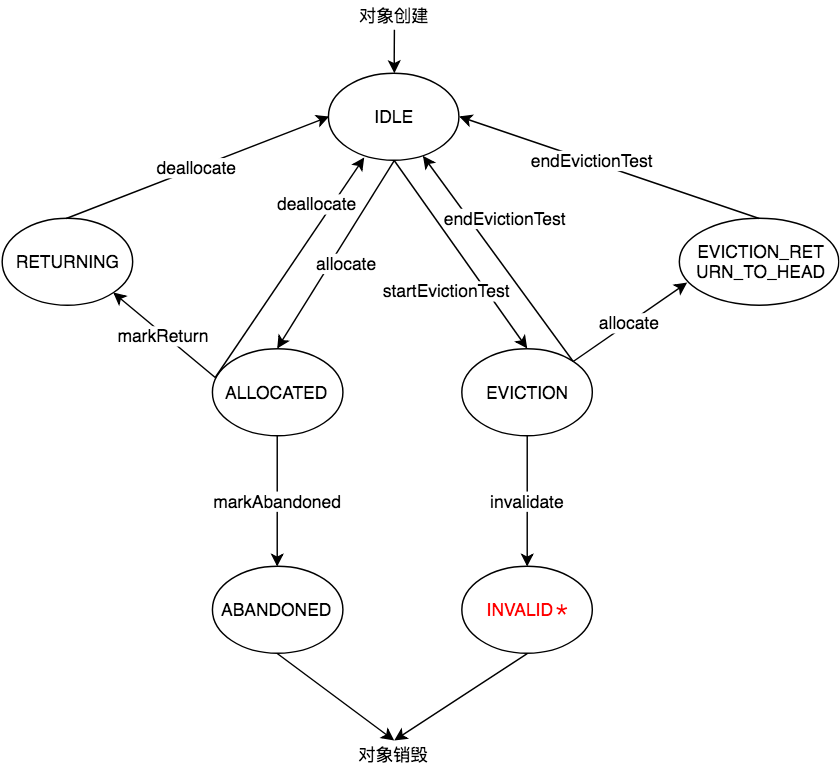

The diagram above was exported from draw.io. Its source (the exported page's mxGraphModel, read from the mxfile embedded in the PNG):
<mxGraphModel dx="1088" dy="566" grid="1" gridSize="10" guides="1" tooltips="1" connect="1" arrows="1" fold="1" page="1" pageScale="1" pageWidth="827" pageHeight="1169" math="0" shadow="0">
  <root>
    <mxCell id="0" />
    <mxCell id="1" parent="0" />
    <mxCell id="En1b1veu6UnPzv-r3-IZ-2" value="IDLE" style="ellipse;whiteSpace=wrap;html=1;" vertex="1" parent="1">
      <mxGeometry x="368.5" y="80" width="90" height="60" as="geometry" />
    </mxCell>
    <mxCell id="En1b1veu6UnPzv-r3-IZ-4" value="ALLOCATED" style="ellipse;whiteSpace=wrap;html=1;" vertex="1" parent="1">
      <mxGeometry x="287.5" y="270" width="90" height="60" as="geometry" />
    </mxCell>
    <mxCell id="En1b1veu6UnPzv-r3-IZ-5" value="EVICTION" style="ellipse;whiteSpace=wrap;html=1;" vertex="1" parent="1">
      <mxGeometry x="460" y="270" width="90" height="60" as="geometry" />
    </mxCell>
    <mxCell id="En1b1veu6UnPzv-r3-IZ-6" value="&lt;font color=&quot;#ff0000&quot;&gt;INVALID＊&lt;/font&gt;" style="ellipse;whiteSpace=wrap;html=1;" vertex="1" parent="1">
      <mxGeometry x="460" y="420" width="90" height="60" as="geometry" />
    </mxCell>
    <mxCell id="En1b1veu6UnPzv-r3-IZ-7" value="RETURNING" style="ellipse;whiteSpace=wrap;html=1;" vertex="1" parent="1">
      <mxGeometry x="142.5" y="180" width="90" height="60" as="geometry" />
    </mxCell>
    <mxCell id="En1b1veu6UnPzv-r3-IZ-8" value="ABANDONED" style="ellipse;whiteSpace=wrap;html=1;" vertex="1" parent="1">
      <mxGeometry x="287.5" y="420" width="90" height="60" as="geometry" />
    </mxCell>
    <mxCell id="En1b1veu6UnPzv-r3-IZ-9" value="EVICTION_RET&lt;br&gt;URN_TO_HEAD" style="ellipse;whiteSpace=wrap;html=1;" vertex="1" parent="1">
      <mxGeometry x="610" y="180" width="110" height="60" as="geometry" />
    </mxCell>
    <mxCell id="En1b1veu6UnPzv-r3-IZ-13" value="" style="edgeStyle=orthogonalEdgeStyle;rounded=0;orthogonalLoop=1;jettySize=auto;html=1;" edge="1" parent="1" target="En1b1veu6UnPzv-r3-IZ-2">
      <mxGeometry relative="1" as="geometry">
        <mxPoint x="413.5" y="50" as="sourcePoint" />
      </mxGeometry>
    </mxCell>
    <mxCell id="En1b1veu6UnPzv-r3-IZ-12" value="对象创建" style="text;html=1;strokeColor=none;fillColor=none;align=center;verticalAlign=middle;whiteSpace=wrap;rounded=0;" vertex="1" parent="1">
      <mxGeometry x="386" y="30" width="55" height="20" as="geometry" />
    </mxCell>
    <mxCell id="En1b1veu6UnPzv-r3-IZ-14" value="allocate" style="endArrow=classic;html=1;exitX=0.5;exitY=1;exitDx=0;exitDy=0;entryX=0.5;entryY=0;entryDx=0;entryDy=0;" edge="1" parent="1" source="En1b1veu6UnPzv-r3-IZ-2" target="En1b1veu6UnPzv-r3-IZ-4">
      <mxGeometry x="0.0075" y="9" width="50" height="50" relative="1" as="geometry">
        <mxPoint x="250" y="440" as="sourcePoint" />
        <mxPoint x="300" y="390" as="targetPoint" />
        <mxPoint as="offset" />
      </mxGeometry>
    </mxCell>
    <mxCell id="En1b1veu6UnPzv-r3-IZ-15" value="startEvictionTest&lt;br&gt;" style="endArrow=classic;html=1;exitX=0.5;exitY=1;exitDx=0;exitDy=0;entryX=0.5;entryY=0;entryDx=0;entryDy=0;" edge="1" parent="1" source="En1b1veu6UnPzv-r3-IZ-2" target="En1b1veu6UnPzv-r3-IZ-5">
      <mxGeometry x="0.1907" y="-22" width="50" height="50" relative="1" as="geometry">
        <mxPoint x="250" y="440" as="sourcePoint" />
        <mxPoint x="300" y="390" as="targetPoint" />
        <mxPoint as="offset" />
      </mxGeometry>
    </mxCell>
    <mxCell id="En1b1veu6UnPzv-r3-IZ-16" value="invalidate" style="endArrow=classic;html=1;entryX=0.5;entryY=0;entryDx=0;entryDy=0;exitX=0.5;exitY=1;exitDx=0;exitDy=0;" edge="1" parent="1" source="En1b1veu6UnPzv-r3-IZ-5" target="En1b1veu6UnPzv-r3-IZ-6">
      <mxGeometry width="50" height="50" relative="1" as="geometry">
        <mxPoint x="330" y="370" as="sourcePoint" />
        <mxPoint x="300" y="480" as="targetPoint" />
      </mxGeometry>
    </mxCell>
    <mxCell id="En1b1veu6UnPzv-r3-IZ-19" value="markReturn" style="endArrow=classic;html=1;entryX=1;entryY=1;entryDx=0;entryDy=0;exitX=0.028;exitY=0.333;exitDx=0;exitDy=0;exitPerimeter=0;" edge="1" parent="1" source="En1b1veu6UnPzv-r3-IZ-4" target="En1b1veu6UnPzv-r3-IZ-7">
      <mxGeometry width="50" height="50" relative="1" as="geometry">
        <mxPoint x="140" y="550" as="sourcePoint" />
        <mxPoint x="190" y="500" as="targetPoint" />
      </mxGeometry>
    </mxCell>
    <mxCell id="En1b1veu6UnPzv-r3-IZ-20" value="allocate" style="endArrow=classic;html=1;entryX=0.049;entryY=0.744;entryDx=0;entryDy=0;entryPerimeter=0;exitX=1;exitY=0;exitDx=0;exitDy=0;" edge="1" parent="1" source="En1b1veu6UnPzv-r3-IZ-5" target="En1b1veu6UnPzv-r3-IZ-9">
      <mxGeometry width="50" height="50" relative="1" as="geometry">
        <mxPoint x="140" y="550" as="sourcePoint" />
        <mxPoint x="190" y="500" as="targetPoint" />
      </mxGeometry>
    </mxCell>
    <mxCell id="En1b1veu6UnPzv-r3-IZ-21" value="deallocate" style="endArrow=classic;html=1;exitX=0.5;exitY=0;exitDx=0;exitDy=0;entryX=0;entryY=0.5;entryDx=0;entryDy=0;" edge="1" parent="1" source="En1b1veu6UnPzv-r3-IZ-7" target="En1b1veu6UnPzv-r3-IZ-2">
      <mxGeometry width="50" height="50" relative="1" as="geometry">
        <mxPoint x="140" y="550" as="sourcePoint" />
        <mxPoint x="360" y="130" as="targetPoint" />
      </mxGeometry>
    </mxCell>
    <mxCell id="En1b1veu6UnPzv-r3-IZ-22" value="endEvictionTest&lt;br&gt;" style="endArrow=classic;html=1;exitX=0.5;exitY=0;exitDx=0;exitDy=0;entryX=1;entryY=0.5;entryDx=0;entryDy=0;" edge="1" parent="1" source="En1b1veu6UnPzv-r3-IZ-9" target="En1b1veu6UnPzv-r3-IZ-2">
      <mxGeometry x="0.1185" y="-1" width="50" height="50" relative="1" as="geometry">
        <mxPoint x="140" y="550" as="sourcePoint" />
        <mxPoint x="190" y="500" as="targetPoint" />
        <mxPoint as="offset" />
      </mxGeometry>
    </mxCell>
    <mxCell id="En1b1veu6UnPzv-r3-IZ-23" value="endEvictionTest" style="endArrow=classic;html=1;exitX=1;exitY=0;exitDx=0;exitDy=0;" edge="1" parent="1" source="En1b1veu6UnPzv-r3-IZ-5" target="En1b1veu6UnPzv-r3-IZ-2">
      <mxGeometry x="0.2238" y="-21" width="50" height="50" relative="1" as="geometry">
        <mxPoint x="140" y="550" as="sourcePoint" />
        <mxPoint x="190" y="500" as="targetPoint" />
        <mxPoint as="offset" />
      </mxGeometry>
    </mxCell>
    <mxCell id="En1b1veu6UnPzv-r3-IZ-24" value="deallocate&lt;br&gt;" style="endArrow=classic;html=1;entryX=0.268;entryY=0.974;entryDx=0;entryDy=0;exitX=0.026;exitY=0.336;exitDx=0;exitDy=0;exitPerimeter=0;entryPerimeter=0;" edge="1" parent="1" source="En1b1veu6UnPzv-r3-IZ-4" target="En1b1veu6UnPzv-r3-IZ-2">
      <mxGeometry x="0.5149" y="9" width="50" height="50" relative="1" as="geometry">
        <mxPoint x="293" y="260" as="sourcePoint" />
        <mxPoint x="190" y="500" as="targetPoint" />
        <mxPoint as="offset" />
      </mxGeometry>
    </mxCell>
    <mxCell id="En1b1veu6UnPzv-r3-IZ-25" value="markAbandoned" style="endArrow=classic;html=1;exitX=0.5;exitY=1;exitDx=0;exitDy=0;entryX=0.5;entryY=0;entryDx=0;entryDy=0;" edge="1" parent="1" source="En1b1veu6UnPzv-r3-IZ-4" target="En1b1veu6UnPzv-r3-IZ-8">
      <mxGeometry width="50" height="50" relative="1" as="geometry">
        <mxPoint x="140" y="550" as="sourcePoint" />
        <mxPoint x="190" y="500" as="targetPoint" />
      </mxGeometry>
    </mxCell>
    <mxCell id="En1b1veu6UnPzv-r3-IZ-26" value="" style="endArrow=classic;html=1;exitX=0.5;exitY=1;exitDx=0;exitDy=0;entryX=0.5;entryY=0;entryDx=0;entryDy=0;" edge="1" parent="1" source="En1b1veu6UnPzv-r3-IZ-8" target="En1b1veu6UnPzv-r3-IZ-27">
      <mxGeometry width="50" height="50" relative="1" as="geometry">
        <mxPoint x="140" y="550" as="sourcePoint" />
        <mxPoint x="410" y="530" as="targetPoint" />
      </mxGeometry>
    </mxCell>
    <mxCell id="En1b1veu6UnPzv-r3-IZ-27" value="对象销毁" style="text;html=1;strokeColor=none;fillColor=none;align=center;verticalAlign=middle;whiteSpace=wrap;rounded=0;" vertex="1" parent="1">
      <mxGeometry x="388.5" y="540" width="50" height="20" as="geometry" />
    </mxCell>
    <mxCell id="En1b1veu6UnPzv-r3-IZ-28" value="" style="endArrow=classic;html=1;exitX=0.5;exitY=1;exitDx=0;exitDy=0;entryX=0.5;entryY=0;entryDx=0;entryDy=0;" edge="1" parent="1" source="En1b1veu6UnPzv-r3-IZ-6" target="En1b1veu6UnPzv-r3-IZ-27">
      <mxGeometry width="50" height="50" relative="1" as="geometry">
        <mxPoint x="140" y="630" as="sourcePoint" />
        <mxPoint x="190" y="580" as="targetPoint" />
      </mxGeometry>
    </mxCell>
  </root>
</mxGraphModel>